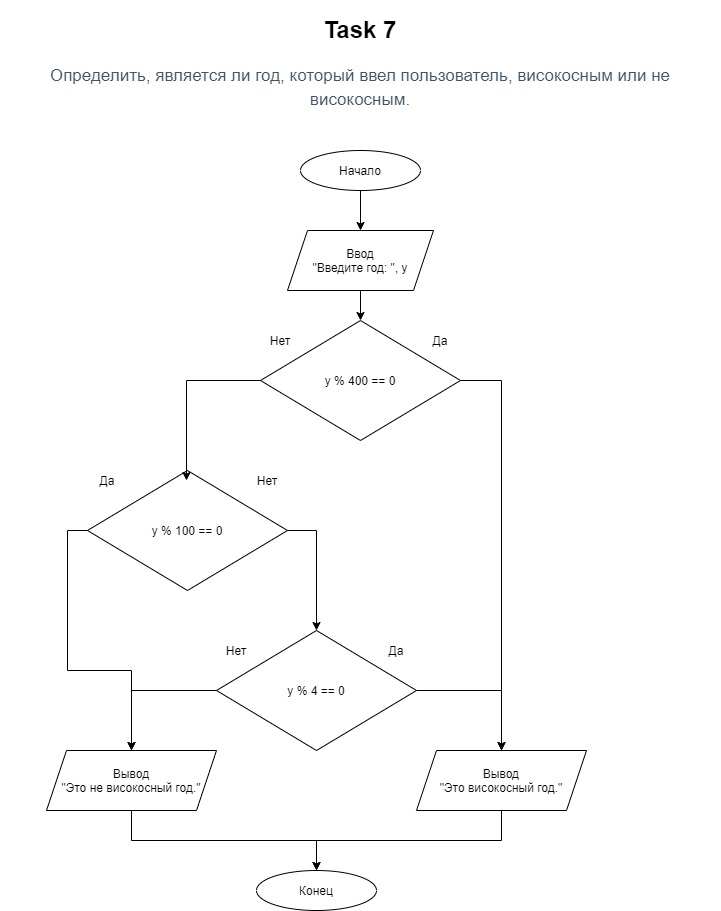

The diagram above was exported from draw.io. Its source (the exported page's mxGraphModel, read from the mxfile embedded in the PNG):
<mxGraphModel dx="1102" dy="586" grid="1" gridSize="10" guides="1" tooltips="1" connect="1" arrows="1" fold="1" page="1" pageScale="1" pageWidth="827" pageHeight="1169" math="0" shadow="0">
  <root>
    <mxCell id="IXrYw__iYfczNtxohYkD-0" />
    <mxCell id="IXrYw__iYfczNtxohYkD-1" parent="IXrYw__iYfczNtxohYkD-0" />
    <mxCell id="IXrYw__iYfczNtxohYkD-2" value="&lt;h1&gt;Task 7&lt;/h1&gt;&lt;div&gt;&lt;h3 style=&quot;box-sizing: border-box ; font-family: &amp;#34;roboto&amp;#34; , &amp;#34;san francisco&amp;#34; , &amp;#34;helvetica neue&amp;#34; , &amp;#34;helvetica&amp;#34; , &amp;#34;arial&amp;#34; ; font-weight: 500 ; line-height: 24px ; color: rgb(63 , 83 , 104) ; margin-top: 20px ; margin-bottom: 10px ; font-size: 17px ; background-color: rgb(255 , 255 , 255)&quot;&gt;Определить, является ли год, который ввел пользователь, високосным или не високосным.&lt;/h3&gt;&lt;/div&gt;" style="text;html=1;strokeColor=none;fillColor=none;spacing=5;spacingTop=-20;whiteSpace=wrap;overflow=hidden;rounded=0;align=center;" parent="IXrYw__iYfczNtxohYkD-1" vertex="1">
      <mxGeometry x="54" y="20" width="720" height="120" as="geometry" />
    </mxCell>
    <mxCell id="IXrYw__iYfczNtxohYkD-12" style="edgeStyle=orthogonalEdgeStyle;rounded=0;orthogonalLoop=1;jettySize=auto;html=1;exitX=0.5;exitY=1;exitDx=0;exitDy=0;entryX=0.5;entryY=0;entryDx=0;entryDy=0;" parent="IXrYw__iYfczNtxohYkD-1" source="IXrYw__iYfczNtxohYkD-3" target="IXrYw__iYfczNtxohYkD-4" edge="1">
      <mxGeometry relative="1" as="geometry" />
    </mxCell>
    <mxCell id="IXrYw__iYfczNtxohYkD-3" value="Начало" style="ellipse;whiteSpace=wrap;html=1;align=center;" parent="IXrYw__iYfczNtxohYkD-1" vertex="1">
      <mxGeometry x="354" y="160" width="120" height="40" as="geometry" />
    </mxCell>
    <mxCell id="lmGtUNP7kcdyjMjCvh20-13" style="edgeStyle=orthogonalEdgeStyle;rounded=0;orthogonalLoop=1;jettySize=auto;html=1;exitX=0.5;exitY=1;exitDx=0;exitDy=0;entryX=0.5;entryY=0;entryDx=0;entryDy=0;" edge="1" parent="IXrYw__iYfczNtxohYkD-1" source="IXrYw__iYfczNtxohYkD-4" target="lmGtUNP7kcdyjMjCvh20-1">
      <mxGeometry relative="1" as="geometry" />
    </mxCell>
    <mxCell id="IXrYw__iYfczNtxohYkD-4" value="Ввод&lt;br&gt;&quot;Введите год: &quot;, y" style="shape=parallelogram;perimeter=parallelogramPerimeter;whiteSpace=wrap;html=1;fixedSize=1;align=center;" parent="IXrYw__iYfczNtxohYkD-1" vertex="1">
      <mxGeometry x="341" y="240" width="146" height="60" as="geometry" />
    </mxCell>
    <mxCell id="IXrYw__iYfczNtxohYkD-5" value="" style="group;align=center;" parent="IXrYw__iYfczNtxohYkD-1" vertex="1" connectable="0">
      <mxGeometry x="270" y="640" width="200" height="120" as="geometry" />
    </mxCell>
    <mxCell id="IXrYw__iYfczNtxohYkD-6" value="y % 4 == 0" style="rhombus;whiteSpace=wrap;html=1;align=center;" parent="IXrYw__iYfczNtxohYkD-5" vertex="1">
      <mxGeometry width="200" height="120" as="geometry" />
    </mxCell>
    <mxCell id="IXrYw__iYfczNtxohYkD-7" value="Нет" style="text;html=1;strokeColor=none;fillColor=none;align=center;verticalAlign=middle;whiteSpace=wrap;rounded=0;" parent="IXrYw__iYfczNtxohYkD-5" vertex="1">
      <mxGeometry y="10" width="40" height="20" as="geometry" />
    </mxCell>
    <mxCell id="IXrYw__iYfczNtxohYkD-8" value="Да" style="text;html=1;strokeColor=none;fillColor=none;align=center;verticalAlign=middle;whiteSpace=wrap;rounded=0;" parent="IXrYw__iYfczNtxohYkD-5" vertex="1">
      <mxGeometry x="160" y="10" width="40" height="20" as="geometry" />
    </mxCell>
    <mxCell id="IXrYw__iYfczNtxohYkD-18" style="edgeStyle=orthogonalEdgeStyle;rounded=0;orthogonalLoop=1;jettySize=auto;html=1;exitX=0.5;exitY=1;exitDx=0;exitDy=0;entryX=0.5;entryY=0;entryDx=0;entryDy=0;" parent="IXrYw__iYfczNtxohYkD-1" source="IXrYw__iYfczNtxohYkD-9" target="IXrYw__iYfczNtxohYkD-11" edge="1">
      <mxGeometry relative="1" as="geometry" />
    </mxCell>
    <mxCell id="IXrYw__iYfczNtxohYkD-9" value="Вывод&lt;br&gt;&quot;Это високосный год.&quot;" style="shape=parallelogram;perimeter=parallelogramPerimeter;whiteSpace=wrap;html=1;fixedSize=1;align=center;" parent="IXrYw__iYfczNtxohYkD-1" vertex="1">
      <mxGeometry x="470" y="760" width="170" height="60" as="geometry" />
    </mxCell>
    <mxCell id="IXrYw__iYfczNtxohYkD-16" style="edgeStyle=orthogonalEdgeStyle;rounded=0;orthogonalLoop=1;jettySize=auto;html=1;exitX=0.5;exitY=1;exitDx=0;exitDy=0;entryX=0.5;entryY=0;entryDx=0;entryDy=0;" parent="IXrYw__iYfczNtxohYkD-1" source="IXrYw__iYfczNtxohYkD-10" target="IXrYw__iYfczNtxohYkD-11" edge="1">
      <mxGeometry relative="1" as="geometry" />
    </mxCell>
    <mxCell id="IXrYw__iYfczNtxohYkD-10" value="Вывод&lt;br&gt;&quot;Это не високосный год.&quot;" style="shape=parallelogram;perimeter=parallelogramPerimeter;whiteSpace=wrap;html=1;fixedSize=1;align=center;" parent="IXrYw__iYfczNtxohYkD-1" vertex="1">
      <mxGeometry x="100" y="760" width="170" height="60" as="geometry" />
    </mxCell>
    <mxCell id="IXrYw__iYfczNtxohYkD-11" value="Конец" style="ellipse;whiteSpace=wrap;html=1;align=center;" parent="IXrYw__iYfczNtxohYkD-1" vertex="1">
      <mxGeometry x="310" y="880" width="120" height="40" as="geometry" />
    </mxCell>
    <mxCell id="IXrYw__iYfczNtxohYkD-14" style="edgeStyle=orthogonalEdgeStyle;rounded=0;orthogonalLoop=1;jettySize=auto;html=1;exitX=0;exitY=0.5;exitDx=0;exitDy=0;" parent="IXrYw__iYfczNtxohYkD-1" source="IXrYw__iYfczNtxohYkD-6" target="IXrYw__iYfczNtxohYkD-10" edge="1">
      <mxGeometry relative="1" as="geometry" />
    </mxCell>
    <mxCell id="IXrYw__iYfczNtxohYkD-15" style="edgeStyle=orthogonalEdgeStyle;rounded=0;orthogonalLoop=1;jettySize=auto;html=1;exitX=1;exitY=0.5;exitDx=0;exitDy=0;entryX=0.5;entryY=0;entryDx=0;entryDy=0;" parent="IXrYw__iYfczNtxohYkD-1" source="IXrYw__iYfczNtxohYkD-6" target="IXrYw__iYfczNtxohYkD-9" edge="1">
      <mxGeometry relative="1" as="geometry" />
    </mxCell>
    <mxCell id="lmGtUNP7kcdyjMjCvh20-0" value="" style="group" vertex="1" connectable="0" parent="IXrYw__iYfczNtxohYkD-1">
      <mxGeometry x="314" y="330" width="200" height="120" as="geometry" />
    </mxCell>
    <mxCell id="lmGtUNP7kcdyjMjCvh20-1" value="y % 400 == 0" style="rhombus;whiteSpace=wrap;html=1;align=center;" vertex="1" parent="lmGtUNP7kcdyjMjCvh20-0">
      <mxGeometry width="200" height="120" as="geometry" />
    </mxCell>
    <mxCell id="lmGtUNP7kcdyjMjCvh20-2" value="Нет" style="text;html=1;strokeColor=none;fillColor=none;align=center;verticalAlign=middle;whiteSpace=wrap;rounded=0;" vertex="1" parent="lmGtUNP7kcdyjMjCvh20-0">
      <mxGeometry y="10" width="40" height="20" as="geometry" />
    </mxCell>
    <mxCell id="lmGtUNP7kcdyjMjCvh20-3" value="Да" style="text;html=1;strokeColor=none;fillColor=none;align=center;verticalAlign=middle;whiteSpace=wrap;rounded=0;" vertex="1" parent="lmGtUNP7kcdyjMjCvh20-0">
      <mxGeometry x="160" y="10" width="40" height="20" as="geometry" />
    </mxCell>
    <mxCell id="lmGtUNP7kcdyjMjCvh20-4" style="edgeStyle=orthogonalEdgeStyle;rounded=0;orthogonalLoop=1;jettySize=auto;html=1;exitX=1;exitY=0.5;exitDx=0;exitDy=0;entryX=0.5;entryY=0;entryDx=0;entryDy=0;" edge="1" parent="IXrYw__iYfczNtxohYkD-1" source="lmGtUNP7kcdyjMjCvh20-1" target="IXrYw__iYfczNtxohYkD-9">
      <mxGeometry relative="1" as="geometry" />
    </mxCell>
    <mxCell id="lmGtUNP7kcdyjMjCvh20-5" value="" style="group" vertex="1" connectable="0" parent="IXrYw__iYfczNtxohYkD-1">
      <mxGeometry x="141" y="480" width="200" height="120" as="geometry" />
    </mxCell>
    <mxCell id="lmGtUNP7kcdyjMjCvh20-6" value="y % 100 == 0" style="rhombus;whiteSpace=wrap;html=1;align=center;" vertex="1" parent="lmGtUNP7kcdyjMjCvh20-5">
      <mxGeometry width="200" height="120" as="geometry" />
    </mxCell>
    <mxCell id="lmGtUNP7kcdyjMjCvh20-7" value="Нет" style="text;html=1;strokeColor=none;fillColor=none;align=center;verticalAlign=middle;whiteSpace=wrap;rounded=0;" vertex="1" parent="lmGtUNP7kcdyjMjCvh20-5">
      <mxGeometry x="160" width="40" height="20" as="geometry" />
    </mxCell>
    <mxCell id="lmGtUNP7kcdyjMjCvh20-8" value="Да" style="text;html=1;strokeColor=none;fillColor=none;align=center;verticalAlign=middle;whiteSpace=wrap;rounded=0;" vertex="1" parent="lmGtUNP7kcdyjMjCvh20-5">
      <mxGeometry width="40" height="20" as="geometry" />
    </mxCell>
    <mxCell id="lmGtUNP7kcdyjMjCvh20-10" style="edgeStyle=orthogonalEdgeStyle;rounded=0;orthogonalLoop=1;jettySize=auto;html=1;exitX=1;exitY=0.5;exitDx=0;exitDy=0;entryX=0.5;entryY=0;entryDx=0;entryDy=0;" edge="1" parent="IXrYw__iYfczNtxohYkD-1" source="lmGtUNP7kcdyjMjCvh20-6" target="IXrYw__iYfczNtxohYkD-6">
      <mxGeometry relative="1" as="geometry" />
    </mxCell>
    <mxCell id="lmGtUNP7kcdyjMjCvh20-11" style="edgeStyle=orthogonalEdgeStyle;rounded=0;orthogonalLoop=1;jettySize=auto;html=1;exitX=0;exitY=0.5;exitDx=0;exitDy=0;" edge="1" parent="IXrYw__iYfczNtxohYkD-1" source="lmGtUNP7kcdyjMjCvh20-1">
      <mxGeometry relative="1" as="geometry">
        <mxPoint x="240" y="490" as="targetPoint" />
      </mxGeometry>
    </mxCell>
    <mxCell id="lmGtUNP7kcdyjMjCvh20-12" style="edgeStyle=orthogonalEdgeStyle;rounded=0;orthogonalLoop=1;jettySize=auto;html=1;exitX=0;exitY=0.5;exitDx=0;exitDy=0;entryX=0.5;entryY=0;entryDx=0;entryDy=0;" edge="1" parent="IXrYw__iYfczNtxohYkD-1" source="lmGtUNP7kcdyjMjCvh20-6" target="IXrYw__iYfczNtxohYkD-10">
      <mxGeometry relative="1" as="geometry" />
    </mxCell>
  </root>
</mxGraphModel>